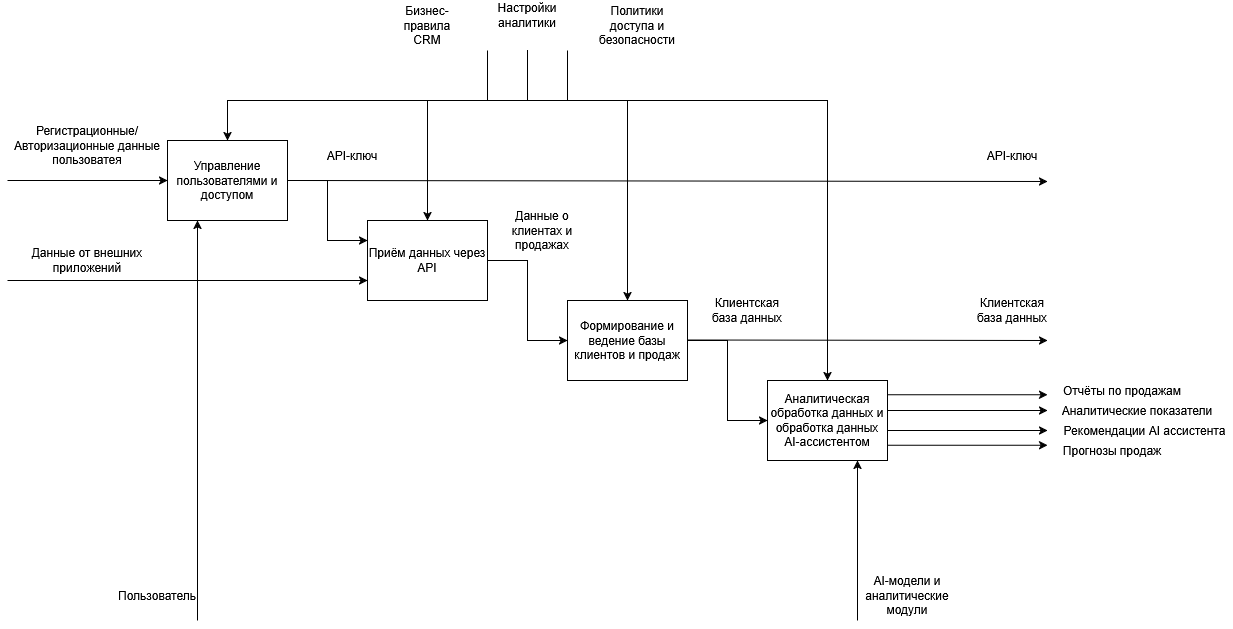

The diagram above was exported from draw.io. Its source (the exported page's mxGraphModel, read from the mxfile embedded in the PNG):
<mxGraphModel dx="2253" dy="787" grid="1" gridSize="10" guides="1" tooltips="1" connect="1" arrows="1" fold="1" page="1" pageScale="1" pageWidth="827" pageHeight="1169" math="0" shadow="0">
  <root>
    <mxCell id="0" />
    <mxCell id="1" parent="0" />
    <mxCell id="HJ5l_imLcQ1kyILEcFN1-18" edge="1" parent="1" source="HJ5l_imLcQ1kyILEcFN1-11" style="edgeStyle=orthogonalEdgeStyle;rounded=0;orthogonalLoop=1;jettySize=auto;html=1;entryX=0;entryY=0.25;entryDx=0;entryDy=0;" target="HJ5l_imLcQ1kyILEcFN1-12">
      <mxGeometry relative="1" as="geometry" />
    </mxCell>
    <mxCell id="HJ5l_imLcQ1kyILEcFN1-11" parent="1" style="rounded=0;whiteSpace=wrap;html=1;" value="Управление пользователями и доступом" vertex="1">
      <mxGeometry height="80" width="120" x="160" y="240" as="geometry" />
    </mxCell>
    <mxCell id="HJ5l_imLcQ1kyILEcFN1-19" edge="1" parent="1" source="HJ5l_imLcQ1kyILEcFN1-12" style="edgeStyle=orthogonalEdgeStyle;rounded=0;orthogonalLoop=1;jettySize=auto;html=1;entryX=0;entryY=0.5;entryDx=0;entryDy=0;" target="HJ5l_imLcQ1kyILEcFN1-13">
      <mxGeometry relative="1" as="geometry" />
    </mxCell>
    <mxCell id="HJ5l_imLcQ1kyILEcFN1-12" parent="1" style="rounded=0;whiteSpace=wrap;html=1;" value="Приём данных через API" vertex="1">
      <mxGeometry height="80" width="120" x="360" y="320" as="geometry" />
    </mxCell>
    <mxCell id="HJ5l_imLcQ1kyILEcFN1-20" edge="1" parent="1" source="HJ5l_imLcQ1kyILEcFN1-13" style="edgeStyle=orthogonalEdgeStyle;rounded=0;orthogonalLoop=1;jettySize=auto;html=1;entryX=0;entryY=0.5;entryDx=0;entryDy=0;" target="HJ5l_imLcQ1kyILEcFN1-14">
      <mxGeometry relative="1" as="geometry" />
    </mxCell>
    <mxCell id="HJ5l_imLcQ1kyILEcFN1-13" parent="1" style="rounded=0;whiteSpace=wrap;html=1;" value="Формирование и ведение базы клиентов и продаж" vertex="1">
      <mxGeometry height="80" width="120" x="560" y="400" as="geometry" />
    </mxCell>
    <mxCell id="HJ5l_imLcQ1kyILEcFN1-14" parent="1" style="rounded=0;whiteSpace=wrap;html=1;" value="Аналитическая обработка данных и обработка данных AI-ассистентом" vertex="1">
      <mxGeometry height="80" width="120" x="760" y="480" as="geometry" />
    </mxCell>
    <mxCell id="HJ5l_imLcQ1kyILEcFN1-16" edge="1" parent="1" style="endArrow=classic;html=1;rounded=0;entryX=0;entryY=0.5;entryDx=0;entryDy=0;" target="HJ5l_imLcQ1kyILEcFN1-11" value="">
      <mxGeometry height="50" relative="1" width="50" as="geometry">
        <mxPoint y="280" as="sourcePoint" />
        <mxPoint x="520" y="380" as="targetPoint" />
      </mxGeometry>
    </mxCell>
    <mxCell id="HJ5l_imLcQ1kyILEcFN1-17" parent="1" style="text;html=1;whiteSpace=wrap;strokeColor=none;fillColor=none;align=center;verticalAlign=middle;rounded=0;" value="Регистрационные/Авторизационные данные пользоватея" vertex="1">
      <mxGeometry height="70" width="160" y="210" as="geometry" />
    </mxCell>
    <mxCell id="HJ5l_imLcQ1kyILEcFN1-22" edge="1" parent="1" style="endArrow=classic;html=1;rounded=0;entryX=0;entryY=0.75;entryDx=0;entryDy=0;" target="HJ5l_imLcQ1kyILEcFN1-12" value="">
      <mxGeometry height="50" relative="1" width="50" as="geometry">
        <mxPoint y="380" as="sourcePoint" />
        <mxPoint x="470" y="390" as="targetPoint" />
      </mxGeometry>
    </mxCell>
    <mxCell id="HJ5l_imLcQ1kyILEcFN1-23" parent="1" style="text;html=1;whiteSpace=wrap;strokeColor=none;fillColor=none;align=center;verticalAlign=middle;rounded=0;" value="Данные от внешних приложений" vertex="1">
      <mxGeometry height="40" width="120" x="20" y="340" as="geometry" />
    </mxCell>
    <mxCell id="HJ5l_imLcQ1kyILEcFN1-24" parent="1" style="text;html=1;whiteSpace=wrap;strokeColor=none;fillColor=none;align=center;verticalAlign=middle;rounded=0;" value="&lt;div&gt;API-ключ&lt;/div&gt;" vertex="1">
      <mxGeometry height="50" width="90" x="300" y="230" as="geometry" />
    </mxCell>
    <mxCell id="HJ5l_imLcQ1kyILEcFN1-25" parent="1" style="text;html=1;whiteSpace=wrap;strokeColor=none;fillColor=none;align=center;verticalAlign=middle;rounded=0;" value="Данные о клиентах и продажах" vertex="1">
      <mxGeometry height="40" width="70" x="500" y="310" as="geometry" />
    </mxCell>
    <mxCell id="HJ5l_imLcQ1kyILEcFN1-31" edge="1" parent="1" style="edgeStyle=none;orthogonalLoop=1;jettySize=auto;html=1;rounded=0;exitX=1;exitY=0.5;exitDx=0;exitDy=0;" value="">
      <mxGeometry relative="1" width="100" as="geometry">
        <Array as="points" />
        <mxPoint x="880" y="510" as="sourcePoint" />
        <mxPoint x="1040" y="510" as="targetPoint" />
      </mxGeometry>
    </mxCell>
    <mxCell id="HJ5l_imLcQ1kyILEcFN1-32" parent="1" style="text;html=1;whiteSpace=wrap;strokeColor=none;fillColor=none;align=center;verticalAlign=middle;rounded=0;" value="Клиентская база данных" vertex="1">
      <mxGeometry height="40" width="80" x="700" y="390" as="geometry" />
    </mxCell>
    <mxCell id="HJ5l_imLcQ1kyILEcFN1-34" edge="1" parent="1" style="endArrow=classic;html=1;rounded=0;entryX=0.25;entryY=1;entryDx=0;entryDy=0;" target="HJ5l_imLcQ1kyILEcFN1-11" value="">
      <mxGeometry height="50" relative="1" width="50" as="geometry">
        <mxPoint x="190" y="720" as="sourcePoint" />
        <mxPoint x="460" y="520" as="targetPoint" />
      </mxGeometry>
    </mxCell>
    <mxCell id="HJ5l_imLcQ1kyILEcFN1-35" parent="1" style="text;html=1;whiteSpace=wrap;strokeColor=none;fillColor=none;align=center;verticalAlign=middle;rounded=0;" value="Пользователь" vertex="1">
      <mxGeometry height="30" width="60" x="120" y="680" as="geometry" />
    </mxCell>
    <mxCell id="HJ5l_imLcQ1kyILEcFN1-44" edge="1" parent="1" style="edgeStyle=none;orthogonalLoop=1;jettySize=auto;html=1;rounded=0;entryX=0.75;entryY=1;entryDx=0;entryDy=0;" target="HJ5l_imLcQ1kyILEcFN1-14" value="">
      <mxGeometry relative="1" width="100" as="geometry">
        <Array as="points" />
        <mxPoint x="850" y="720" as="sourcePoint" />
        <mxPoint x="940" y="670" as="targetPoint" />
      </mxGeometry>
    </mxCell>
    <mxCell id="HJ5l_imLcQ1kyILEcFN1-45" parent="1" style="text;html=1;whiteSpace=wrap;strokeColor=none;fillColor=none;align=center;verticalAlign=middle;rounded=0;" value="AI-модели и аналитические модули" vertex="1">
      <mxGeometry height="50" width="100" x="850" y="670" as="geometry" />
    </mxCell>
    <mxCell id="HJ5l_imLcQ1kyILEcFN1-47" edge="1" parent="1" style="edgeStyle=orthogonalEdgeStyle;rounded=0;orthogonalLoop=1;jettySize=auto;html=1;entryX=0.5;entryY=0;entryDx=0;entryDy=0;" target="HJ5l_imLcQ1kyILEcFN1-11">
      <mxGeometry relative="1" as="geometry">
        <Array as="points">
          <mxPoint x="520" y="200" />
          <mxPoint x="220" y="200" />
        </Array>
        <mxPoint x="520" y="150" as="sourcePoint" />
      </mxGeometry>
    </mxCell>
    <mxCell id="HJ5l_imLcQ1kyILEcFN1-48" edge="1" parent="1" style="edgeStyle=orthogonalEdgeStyle;rounded=0;orthogonalLoop=1;jettySize=auto;html=1;entryX=0.5;entryY=0;entryDx=0;entryDy=0;" target="HJ5l_imLcQ1kyILEcFN1-12">
      <mxGeometry relative="1" as="geometry">
        <Array as="points">
          <mxPoint x="520" y="200" />
          <mxPoint x="420" y="200" />
        </Array>
        <mxPoint x="520" y="150" as="sourcePoint" />
      </mxGeometry>
    </mxCell>
    <mxCell id="HJ5l_imLcQ1kyILEcFN1-49" edge="1" parent="1" style="edgeStyle=orthogonalEdgeStyle;rounded=0;orthogonalLoop=1;jettySize=auto;html=1;entryX=0.5;entryY=0;entryDx=0;entryDy=0;" target="HJ5l_imLcQ1kyILEcFN1-13">
      <mxGeometry relative="1" as="geometry">
        <Array as="points">
          <mxPoint x="520" y="200" />
          <mxPoint x="620" y="200" />
        </Array>
        <mxPoint x="520" y="150" as="sourcePoint" />
      </mxGeometry>
    </mxCell>
    <mxCell id="HJ5l_imLcQ1kyILEcFN1-50" edge="1" parent="1" style="edgeStyle=orthogonalEdgeStyle;rounded=0;orthogonalLoop=1;jettySize=auto;html=1;entryX=0.5;entryY=0;entryDx=0;entryDy=0;" target="HJ5l_imLcQ1kyILEcFN1-14">
      <mxGeometry relative="1" as="geometry">
        <Array as="points">
          <mxPoint x="520" y="200" />
          <mxPoint x="820" y="200" />
        </Array>
        <mxPoint x="520" y="150" as="sourcePoint" />
      </mxGeometry>
    </mxCell>
    <mxCell id="rqoGvufHD2jg-g3Xq-dD-1" edge="1" parent="1" style="endArrow=none;html=1;rounded=0;entryX=0.75;entryY=1;entryDx=0;entryDy=0;" value="">
      <mxGeometry height="50" relative="1" width="50" as="geometry">
        <mxPoint x="560" y="200" as="sourcePoint" />
        <mxPoint x="560" y="150" as="targetPoint" />
      </mxGeometry>
    </mxCell>
    <mxCell id="rqoGvufHD2jg-g3Xq-dD-2" edge="1" parent="1" style="endArrow=none;html=1;rounded=0;entryX=0.25;entryY=1;entryDx=0;entryDy=0;" value="">
      <mxGeometry height="50" relative="1" width="50" as="geometry">
        <mxPoint x="480" y="200" as="sourcePoint" />
        <mxPoint x="480" y="150" as="targetPoint" />
      </mxGeometry>
    </mxCell>
    <mxCell id="rqoGvufHD2jg-g3Xq-dD-3" parent="1" style="text;html=1;whiteSpace=wrap;strokeColor=none;fillColor=none;align=center;verticalAlign=middle;rounded=0;" value="Бизнес-правила CRM" vertex="1">
      <mxGeometry height="30" width="60" x="390" y="110" as="geometry" />
    </mxCell>
    <mxCell id="rqoGvufHD2jg-g3Xq-dD-4" parent="1" style="text;html=1;whiteSpace=wrap;strokeColor=none;fillColor=none;align=center;verticalAlign=middle;rounded=0;" value="Настройки аналитики" vertex="1">
      <mxGeometry height="30" width="60" x="490" y="100" as="geometry" />
    </mxCell>
    <mxCell id="rqoGvufHD2jg-g3Xq-dD-5" parent="1" style="text;html=1;whiteSpace=wrap;strokeColor=none;fillColor=none;align=center;verticalAlign=middle;rounded=0;" value="&lt;div&gt;Политики доступа и безопасности&lt;/div&gt;" vertex="1">
      <mxGeometry height="30" width="60" x="600" y="110" as="geometry" />
    </mxCell>
    <mxCell id="rqoGvufHD2jg-g3Xq-dD-10" edge="1" parent="1" style="edgeStyle=none;orthogonalLoop=1;jettySize=auto;html=1;rounded=0;exitX=1;exitY=0.5;exitDx=0;exitDy=0;" value="">
      <mxGeometry relative="1" width="100" as="geometry">
        <Array as="points" />
        <mxPoint x="880" y="530" as="sourcePoint" />
        <mxPoint x="1040" y="530" as="targetPoint" />
      </mxGeometry>
    </mxCell>
    <mxCell id="rqoGvufHD2jg-g3Xq-dD-13" edge="1" parent="1" style="edgeStyle=none;orthogonalLoop=1;jettySize=auto;html=1;rounded=0;exitX=1;exitY=0.5;exitDx=0;exitDy=0;" value="">
      <mxGeometry relative="1" width="100" as="geometry">
        <Array as="points" />
        <mxPoint x="880" y="494.25" as="sourcePoint" />
        <mxPoint x="1040" y="494.25" as="targetPoint" />
      </mxGeometry>
    </mxCell>
    <mxCell id="rqoGvufHD2jg-g3Xq-dD-14" edge="1" parent="1" style="edgeStyle=none;orthogonalLoop=1;jettySize=auto;html=1;rounded=0;exitX=1;exitY=0.5;exitDx=0;exitDy=0;" value="">
      <mxGeometry relative="1" width="100" as="geometry">
        <Array as="points" />
        <mxPoint x="880" y="544.75" as="sourcePoint" />
        <mxPoint x="1040" y="544.75" as="targetPoint" />
      </mxGeometry>
    </mxCell>
    <mxCell id="XT-nTAoLwVoqJkbbbBrD-2" edge="1" parent="1" style="endArrow=classic;html=1;rounded=0;exitX=1;exitY=0.5;exitDx=0;exitDy=0;" value="">
      <mxGeometry height="50" relative="1" width="50" as="geometry">
        <mxPoint x="681" y="439.5" as="sourcePoint" />
        <mxPoint x="1040" y="440" as="targetPoint" />
      </mxGeometry>
    </mxCell>
    <mxCell id="XT-nTAoLwVoqJkbbbBrD-3" edge="1" parent="1" style="endArrow=classic;html=1;rounded=0;exitX=1;exitY=0.5;exitDx=0;exitDy=0;" value="">
      <mxGeometry height="50" relative="1" width="50" as="geometry">
        <mxPoint x="290" y="280" as="sourcePoint" />
        <mxPoint x="1040" y="281" as="targetPoint" />
      </mxGeometry>
    </mxCell>
    <mxCell id="XT-nTAoLwVoqJkbbbBrD-4" parent="1" style="text;html=1;whiteSpace=wrap;strokeColor=none;fillColor=none;align=center;verticalAlign=middle;rounded=0;" value="&lt;div&gt;API-ключ&lt;/div&gt;" vertex="1">
      <mxGeometry height="50" width="90" x="960" y="230" as="geometry" />
    </mxCell>
    <mxCell id="XT-nTAoLwVoqJkbbbBrD-6" parent="1" style="text;html=1;whiteSpace=wrap;strokeColor=none;fillColor=none;align=center;verticalAlign=middle;rounded=0;" value="Клиентская база данных" vertex="1">
      <mxGeometry height="40" width="80" x="965" y="390" as="geometry" />
    </mxCell>
    <mxCell id="XT-nTAoLwVoqJkbbbBrD-7" parent="1" style="text;html=1;whiteSpace=wrap;strokeColor=none;fillColor=none;align=center;verticalAlign=middle;rounded=0;" value="&lt;div&gt;Отчёты по продажам&lt;/div&gt;" vertex="1">
      <mxGeometry height="10" width="140" x="1045" y="485" as="geometry" />
    </mxCell>
    <mxCell id="XT-nTAoLwVoqJkbbbBrD-8" parent="1" style="text;html=1;whiteSpace=wrap;strokeColor=none;fillColor=none;align=center;verticalAlign=middle;rounded=0;" value="Аналитические показатели" vertex="1">
      <mxGeometry height="10" width="160" x="1050" y="505" as="geometry" />
    </mxCell>
    <mxCell id="XT-nTAoLwVoqJkbbbBrD-10" parent="1" style="text;html=1;whiteSpace=wrap;strokeColor=none;fillColor=none;align=center;verticalAlign=middle;rounded=0;" value="Рекомендации AI ассистента" vertex="1">
      <mxGeometry height="10" width="175" x="1050" y="525" as="geometry" />
    </mxCell>
    <mxCell id="XT-nTAoLwVoqJkbbbBrD-11" parent="1" style="text;html=1;whiteSpace=wrap;strokeColor=none;fillColor=none;align=center;verticalAlign=middle;rounded=0;" value="&lt;div&gt;Прогнозы продаж&lt;/div&gt;" vertex="1">
      <mxGeometry height="10" width="120" x="1045" y="545" as="geometry" />
    </mxCell>
  </root>
</mxGraphModel>